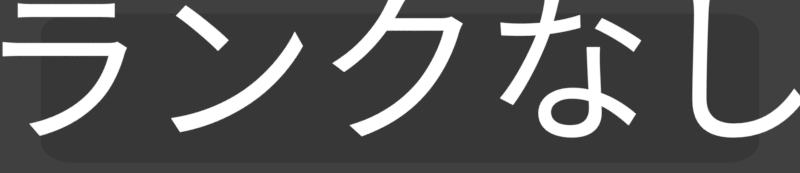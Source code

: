 # Source: rendermarker.unranked_ja.blend  (saved by Blender 2.79.0; exported with 4.5.12 LTS)
import bpy
from mathutils import Matrix  # noqa: F401  (used for matrix-valued properties, if any)

bpy.ops.wm.read_factory_settings(use_empty=True)
scene = bpy.context.scene
scene.name = 'ready_messages'

# ---- collections
col_collection_1 = bpy.data.collections.new('Collection 1'); scene.collection.children.link(col_collection_1)

# ---- materials (node trees are filled in below, after node groups)
mat_gold = bpy.data.materials.new('gold')
mat_white = bpy.data.materials.new('white')
mat_white.alpha_threshold = 0.0
mat_white.roughness = 0.5
mat_black__75trans = bpy.data.materials.new('black-.75trans')
mat_black__75trans.alpha_threshold = 0.0
mat_black__75trans.roughness = 0.5

# ---- material node trees
mat_white.use_nodes = True; mat_white.node_tree.nodes.clear()
_N = mat_white.node_tree.nodes; _L = mat_white.node_tree.links
n0 = _N.new('ShaderNodeOutputMaterial'); n0.name = 'Material Output'; n0.location = (300, 300)
n1 = _N.new('ShaderNodeEmission'); n1.name = 'Emission'; n1.location = (10, 300)
_L.new(n1.outputs[0], n0.inputs[0])
n0.is_active_output = True
mat_black__75trans.use_nodes = True; mat_black__75trans.node_tree.nodes.clear()
_N = mat_black__75trans.node_tree.nodes; _L = mat_black__75trans.node_tree.links
n0 = _N.new('ShaderNodeOutputMaterial'); n0.name = 'Material Output'; n0.location = (300, 300)
n1 = _N.new('ShaderNodeMixShader'); n1.name = 'Mix Shader'; n1.location = (10, 300)
n1.inputs[0].default_value = 0.75
n2 = _N.new('ShaderNodeEmission'); n2.name = 'Emission'; n2.location = (-180, 200)
n2.inputs[0].default_value = (0.0, 0.0, 0.0, 1.0)
n3 = _N.new('ShaderNodeBsdfTransparent'); n3.name = 'Transparent BSDF'; n3.location = (-180, 100)
_L.new(n1.outputs[0], n0.inputs[0])
_L.new(n2.outputs[0], n1.inputs[1])
_L.new(n3.outputs[0], n1.inputs[2])
n0.is_active_output = True

# ---- world
world_world_002 = bpy.data.worlds.new('World.002'); scene.world = world_world_002
world_world_002.color = (0.05088, 0.05088, 0.05088)
world_world_002.use_sun_shadow = False
world_world_002.sun_shadow_jitter_overblur = 0.0
world_world_002.cycles.sampling_method = 'MANUAL'

# ---- cameras
cam_camera_015 = bpy.data.cameras.new('Camera.015')
cam_camera_015.type = 'ORTHO'
cam_camera_015.clip_end = 100.0
cam_camera_015.lens = 35.0
cam_camera_015.sensor_width = 32.0
cam_camera_015.sensor_height = 18.0
cam_camera_015.ortho_scale = 4.2
cam_camera_015.dof.focus_distance = 0.0

# ---- meshes
me_circle_002 = bpy.data.meshes.new('Circle.002')
me_circle_002.from_pydata([(-1.171, -0.4235, 0.0), (-1.288, -0.3064, 0.0), (-1.193, -0.4213, 0.0), (-1.215, -0.4146, 0.0), (-1.236, -0.4038, 0.0), (-1.253, -0.3892, 0.0), (-1.268, -0.3715, 0.0), (-1.279, -0.3512, 0.0), (-1.286, -0.3292, 0.0), (1.288, -0.3064, 0.0), (1.171, -0.4235, 0.0), (1.286, -0.3292, 0.0), (1.279, -0.3512, 0.0), (1.268, -0.3715, 0.0), (1.253, -0.3892, 0.0), (1.236, -0.4038, 0.0), (1.215, -0.4146, 0.0), (1.193, -0.4213, 0.0), (-1.288, 0.3064, 0.0), (-1.171, 0.4235, 0.0), (-1.286, 0.3292, 0.0), (-1.279, 0.3512, 0.0), (-1.268, 0.3715, 0.0), (-1.253, 0.3892, 0.0), (-1.236, 0.4038, 0.0), (-1.215, 0.4146, 0.0), (-1.193, 0.4213, 0.0), (1.171, 0.4235, 0.0), (1.288, 0.3064, 0.0), (1.193, 0.4213, 0.0), (1.215, 0.4146, 0.0), (1.236, 0.4038, 0.0), (1.253, 0.3892, 0.0), (1.268, 0.3715, 0.0), (1.279, 0.3512, 0.0), (1.286, 0.3292, 0.0)], [], [(0, 2, 3, 4, 5, 6, 7, 8, 1, 18, 20, 21, 22, 23, 24, 25, 26, 19, 27, 29, 30, 31, 32, 33, 34, 35, 28, 9, 11, 12, 13, 14, 15, 16, 17, 10)])
me_circle_002.materials.append(mat_black__75trans)
me_circle_002.use_remesh_preserve_volume = False
me_circle_002.use_remesh_preserve_attributes = False
me_circle_002.use_mirror_vertex_groups = False
me_circle_002.update()

# ---- curves / text
txt_text = bpy.data.curves.new('Text', 'FONT')
txt_text.dimensions = '2D'
txt_text.body = '[                    ]'
txt_text.materials.append(mat_gold)
txt_text.use_path_clamp = True
txt_text.bevel_resolution = 0
txt_text.align_x = 'CENTER'
txt_text.align_y = 'CENTER'
txt_text.space_line = 0.53
txt_text_011 = bpy.data.curves.new('Text.011', 'FONT')
txt_text_011.dimensions = '2D'
txt_text_011.body = 'ランクなし'
txt_text_011.materials.append(mat_white)
txt_text_011.use_path_clamp = True
txt_text_011.bevel_resolution = 0
txt_text_011.align_x = 'CENTER'
txt_text_011.align_y = 'CENTER'
txt_text_011.size = 0.911
txt_text_011.space_line = 0.64

# ---- objects
ob_text = bpy.data.objects.new('Text', txt_text)
ob_cam_rank_acc_combo = bpy.data.objects.new('cam.rank_acc_combo', cam_camera_015)
ob_text_001 = bpy.data.objects.new('Text.001', txt_text_011)
ob_circle_025 = bpy.data.objects.new('Circle.025', me_circle_002)

# ---- transforms, parenting, visibility, modifiers, constraints
ob_text.location = (0.0, -1.23, -1.5e-07)
ob_text.lineart.crease_threshold = 0.0
ob_cam_rank_acc_combo.location = (0.0, -1.267, 5.0)
ob_cam_rank_acc_combo.lock_rotations_4d = False
ob_cam_rank_acc_combo.empty_display_type = 'ARROWS'
ob_cam_rank_acc_combo.color = (0.0, 0.0, 0.0, 0.0)
ob_cam_rank_acc_combo.display_type = 'WIRE'
ob_cam_rank_acc_combo.lineart.crease_threshold = 0.0
ob_text_001.parent = ob_cam_rank_acc_combo
ob_text_001.matrix_parent_inverse = Matrix(((1.0, 0.0, 0.0, 0.0), (0.0, 1.0, 0.0, 5.556), (0.0, -5.96e-08, 1.0, -5.0), (0.0, 0.0, 0.0, 1.0)))
ob_text_001.location = (0.0, -5.513, -1.806e-09)
ob_text_001.scale = (0.9704, 0.9704, 0.9704)
ob_text_001.lineart.crease_threshold = 0.0
ob_circle_025.location = (0.0, -1.276, -0.08946)
ob_circle_025.scale = (1.464, 0.9252, 1.0)
ob_circle_025.lineart.crease_threshold = 0.0

# ---- collection membership
col_collection_1.objects.link(ob_text)
col_collection_1.objects.link(ob_cam_rank_acc_combo)
col_collection_1.objects.link(ob_text_001)
col_collection_1.objects.link(ob_circle_025)

# ---- scene / render settings (as saved in the file)
scene.camera = ob_cam_rank_acc_combo
scene.frame_start = 1; scene.frame_end = 4; scene.frame_set(1)
scene.render.engine = 'CYCLES'
scene.render.image_settings.compression = 70
scene.render.resolution_x = 323
scene.render.resolution_y = 70
scene.render.fps = 30
scene.render.dither_intensity = 0.0
scene.render.film_transparent = True
scene.cycles.use_denoising = False
scene.cycles.samples = 20
scene.cycles.sampling_pattern = 'TABULATED_SOBOL'
scene.cycles.light_sampling_threshold = 0.0
scene.cycles.use_adaptive_sampling = False
scene.cycles.use_light_tree = False
scene.cycles.blur_glossy = 0.0
scene.cycles.max_bounces = 6
scene.cycles.diffuse_bounces = 6
scene.cycles.glossy_bounces = 6
scene.cycles.transmission_bounces = 6
scene.cycles.volume_bounces = 6
scene.cycles.transparent_max_bounces = 6
scene.cycles.sample_clamp_indirect = 0.0
scene.view_settings.view_transform = 'Standard'
bpy.context.view_layer.update()
